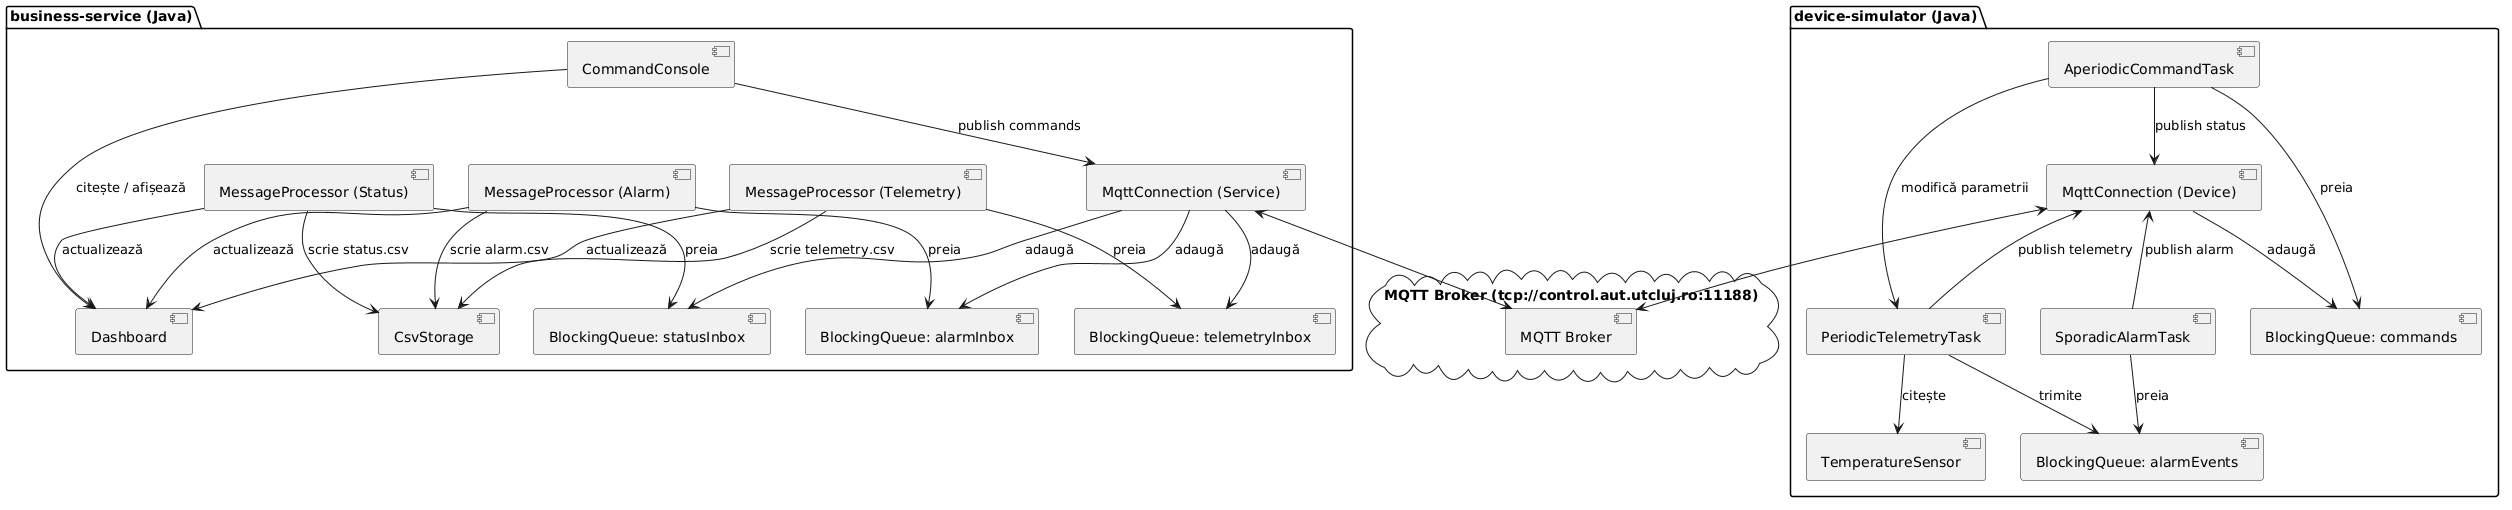

The diagram above was rendered by PlantUML. Its source (embedded in the PNG):
@startuml
package "device-simulator (Java)" {
    [PeriodicTelemetryTask] --> [TemperatureSensor] : citește
    [PeriodicTelemetryTask] --> [BlockingQueue: alarmEvents] : trimite
    [SporadicAlarmTask] --> [BlockingQueue: alarmEvents] : preia
    [MqttConnection (Device)] <-- [PeriodicTelemetryTask] : publish telemetry
    [MqttConnection (Device)] <-- [SporadicAlarmTask] : publish alarm
    [MqttConnection (Device)] --> [BlockingQueue: commands] : adaugă
    [AperiodicCommandTask] --> [BlockingQueue: commands] : preia
    [AperiodicCommandTask] --> [PeriodicTelemetryTask] : modifică parametrii
    [AperiodicCommandTask] --> [MqttConnection (Device)] : publish status
}

cloud "MQTT Broker (tcp://control.aut.utcluj.ro:11188)" {
    [MQTT Broker]
}

package "business-service (Java)" {
    [MqttConnection (Service)] --> [BlockingQueue: telemetryInbox] : adaugă
    [MqttConnection (Service)] --> [BlockingQueue: alarmInbox] : adaugă
    [MqttConnection (Service)] --> [BlockingQueue: statusInbox] : adaugă

    [MessageProcessor (Telemetry)] --> [BlockingQueue: telemetryInbox] : preia
    [MessageProcessor (Alarm)] --> [BlockingQueue: alarmInbox] : preia
    [MessageProcessor (Status)] --> [BlockingQueue: statusInbox] : preia

    [MessageProcessor (Telemetry)] --> [CsvStorage] : scrie telemetry.csv
    [MessageProcessor (Alarm)] --> [CsvStorage] : scrie alarm.csv
    [MessageProcessor (Status)] --> [CsvStorage] : scrie status.csv

    [MessageProcessor (Telemetry)] --> [Dashboard] : actualizează
    [MessageProcessor (Alarm)] --> [Dashboard] : actualizează
    [MessageProcessor (Status)] --> [Dashboard] : actualizează

    [CommandConsole] --> [Dashboard] : citește / afișează
    [CommandConsole] --> [MqttConnection (Service)] : publish commands
}

[MqttConnection (Device)] <--> [MQTT Broker]
[MqttConnection (Service)] <--> [MQTT Broker]
@enduml